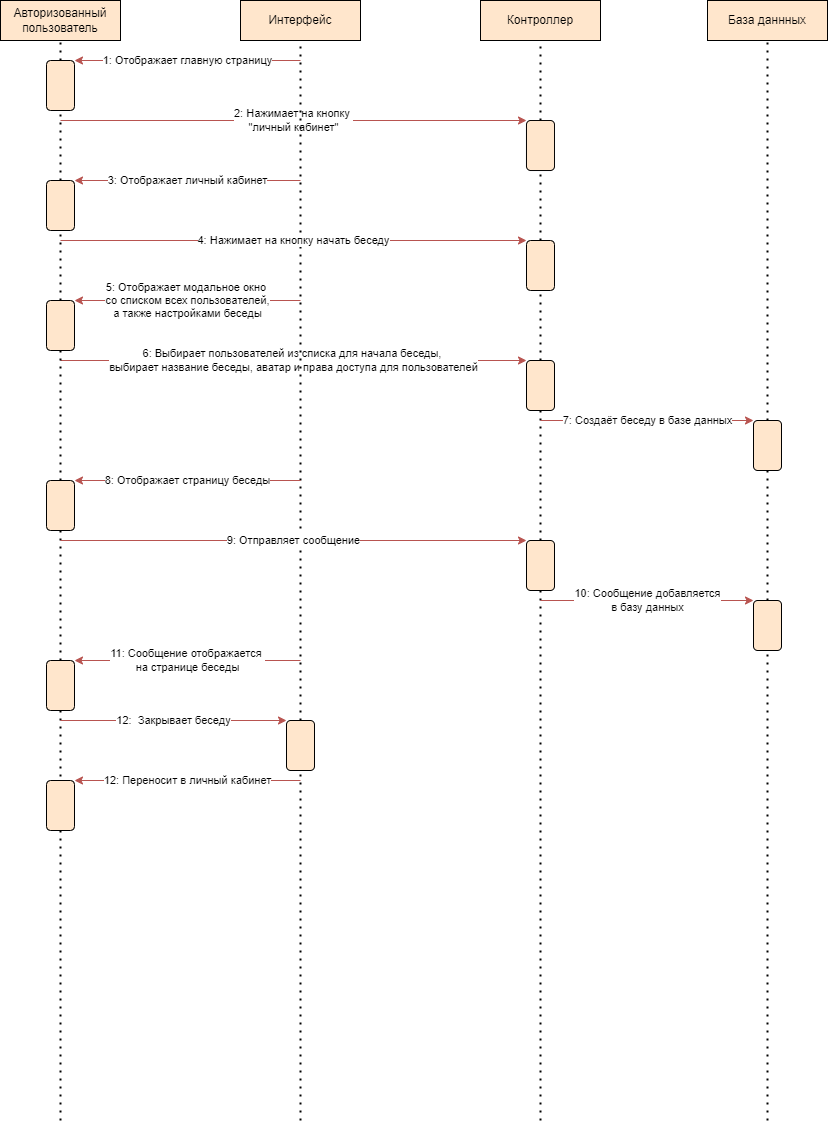

The diagram above was exported from draw.io. Its source (the exported page's mxGraphModel, read from the mxfile embedded in the PNG):
<mxGraphModel dx="775" dy="550" grid="1" gridSize="10" guides="1" tooltips="1" connect="1" arrows="1" fold="1" page="1" pageScale="1" pageWidth="827" pageHeight="1169" math="0" shadow="0">
  <root>
    <mxCell id="0" />
    <mxCell id="1" parent="0" />
    <mxCell id="e2CzaItT21QAEZrpyHed-1" value="Авторизованный&lt;br&gt;пользователь" style="rounded=0;whiteSpace=wrap;html=1;fillColor=#ffe6cc;strokeColor=#000000;" parent="1" vertex="1">
      <mxGeometry y="40" width="120" height="40" as="geometry" />
    </mxCell>
    <mxCell id="e2CzaItT21QAEZrpyHed-2" value="База даннных" style="rounded=0;whiteSpace=wrap;html=1;fillColor=#ffe6cc;strokeColor=#000000;" parent="1" vertex="1">
      <mxGeometry x="707" y="40" width="120" height="40" as="geometry" />
    </mxCell>
    <mxCell id="e2CzaItT21QAEZrpyHed-3" value="Контроллер" style="rounded=0;whiteSpace=wrap;html=1;fillColor=#ffe6cc;strokeColor=#000000;" parent="1" vertex="1">
      <mxGeometry x="480" y="40" width="120" height="40" as="geometry" />
    </mxCell>
    <mxCell id="e2CzaItT21QAEZrpyHed-4" value="Интерфейс" style="rounded=0;whiteSpace=wrap;html=1;fillColor=#ffe6cc;strokeColor=#000000;" parent="1" vertex="1">
      <mxGeometry x="240" y="40" width="120" height="40" as="geometry" />
    </mxCell>
    <mxCell id="e2CzaItT21QAEZrpyHed-5" value="" style="endArrow=none;dashed=1;html=1;dashPattern=1 3;strokeWidth=2;rounded=0;entryX=0.5;entryY=1;entryDx=0;entryDy=0;startArrow=none;" parent="1" source="e2CzaItT21QAEZrpyHed-8" target="e2CzaItT21QAEZrpyHed-1" edge="1">
      <mxGeometry width="50" height="50" relative="1" as="geometry">
        <mxPoint x="120" y="1162.3529411764705" as="sourcePoint" />
        <mxPoint x="120" y="110" as="targetPoint" />
      </mxGeometry>
    </mxCell>
    <mxCell id="e2CzaItT21QAEZrpyHed-6" value="" style="endArrow=none;dashed=1;html=1;dashPattern=1 3;strokeWidth=2;rounded=0;entryX=0.5;entryY=1;entryDx=0;entryDy=0;startArrow=none;" parent="1" source="e2CzaItT21QAEZrpyHed-25" target="e2CzaItT21QAEZrpyHed-3" edge="1">
      <mxGeometry width="50" height="50" relative="1" as="geometry">
        <mxPoint x="540" y="1160" as="sourcePoint" />
        <mxPoint x="520" y="130" as="targetPoint" />
      </mxGeometry>
    </mxCell>
    <mxCell id="e2CzaItT21QAEZrpyHed-7" value="" style="endArrow=none;dashed=1;html=1;dashPattern=1 3;strokeWidth=2;rounded=0;entryX=0.5;entryY=1;entryDx=0;entryDy=0;startArrow=none;" parent="1" source="e2CzaItT21QAEZrpyHed-14" target="e2CzaItT21QAEZrpyHed-2" edge="1">
      <mxGeometry width="50" height="50" relative="1" as="geometry">
        <mxPoint x="767" y="1160" as="sourcePoint" />
        <mxPoint x="460" y="240" as="targetPoint" />
      </mxGeometry>
    </mxCell>
    <mxCell id="e2CzaItT21QAEZrpyHed-8" value="" style="rounded=1;whiteSpace=wrap;html=1;fillColor=#ffe6cc;strokeColor=#000000;" parent="1" vertex="1">
      <mxGeometry x="46" y="100" width="28" height="50" as="geometry" />
    </mxCell>
    <mxCell id="e2CzaItT21QAEZrpyHed-9" value="1: Отображает главную страницу" style="endArrow=classic;html=1;rounded=0;entryX=1;entryY=0;entryDx=0;entryDy=0;fillColor=#f8cecc;strokeColor=#b85450;" parent="1" target="e2CzaItT21QAEZrpyHed-8" edge="1">
      <mxGeometry width="50" height="50" relative="1" as="geometry">
        <mxPoint x="300" y="100" as="sourcePoint" />
        <mxPoint x="400" y="210" as="targetPoint" />
      </mxGeometry>
    </mxCell>
    <mxCell id="e2CzaItT21QAEZrpyHed-10" value="" style="endArrow=none;dashed=1;html=1;dashPattern=1 3;strokeWidth=2;rounded=0;entryX=0.5;entryY=1;entryDx=0;entryDy=0;startArrow=none;" parent="1" source="e2CzaItT21QAEZrpyHed-27" target="e2CzaItT21QAEZrpyHed-8" edge="1">
      <mxGeometry width="50" height="50" relative="1" as="geometry">
        <mxPoint x="60" y="1160" as="sourcePoint" />
        <mxPoint x="60" y="240.0000000000001" as="targetPoint" />
      </mxGeometry>
    </mxCell>
    <mxCell id="e2CzaItT21QAEZrpyHed-11" value="2: Нажимает на кнопку &lt;br&gt;&quot;личный кабинет&quot;" style="endArrow=classic;html=1;rounded=0;fillColor=#f8cecc;strokeColor=#b85450;entryX=0;entryY=0;entryDx=0;entryDy=0;" parent="1" target="e2CzaItT21QAEZrpyHed-24" edge="1">
      <mxGeometry width="50" height="50" relative="1" as="geometry">
        <mxPoint x="60" y="160" as="sourcePoint" />
        <mxPoint x="540" y="160" as="targetPoint" />
      </mxGeometry>
    </mxCell>
    <mxCell id="e2CzaItT21QAEZrpyHed-12" value="" style="rounded=1;whiteSpace=wrap;html=1;fillColor=#ffe6cc;strokeColor=#000000;" parent="1" vertex="1">
      <mxGeometry x="526" y="400" width="28" height="50" as="geometry" />
    </mxCell>
    <mxCell id="e2CzaItT21QAEZrpyHed-13" value="6: Выбирает пользователей из списка для начала беседы, &lt;br&gt;выбирает название беседы, аватар и права доступа для пользователей" style="endArrow=classic;html=1;rounded=0;fillColor=#f8cecc;strokeColor=#b85450;entryX=0;entryY=0;entryDx=0;entryDy=0;" parent="1" target="e2CzaItT21QAEZrpyHed-12" edge="1">
      <mxGeometry width="50" height="50" relative="1" as="geometry">
        <mxPoint x="60" y="400" as="sourcePoint" />
        <mxPoint x="500" y="400" as="targetPoint" />
      </mxGeometry>
    </mxCell>
    <mxCell id="e2CzaItT21QAEZrpyHed-14" value="" style="rounded=1;whiteSpace=wrap;html=1;fillColor=#ffe6cc;strokeColor=#000000;" parent="1" vertex="1">
      <mxGeometry x="753" y="460" width="28" height="50" as="geometry" />
    </mxCell>
    <mxCell id="e2CzaItT21QAEZrpyHed-15" value="" style="endArrow=none;dashed=1;html=1;dashPattern=1 3;strokeWidth=2;rounded=0;entryX=0.5;entryY=1;entryDx=0;entryDy=0;startArrow=none;" parent="1" source="e2CzaItT21QAEZrpyHed-34" target="e2CzaItT21QAEZrpyHed-14" edge="1">
      <mxGeometry width="50" height="50" relative="1" as="geometry">
        <mxPoint x="766.9999999999998" y="1160" as="sourcePoint" />
        <mxPoint x="766.9999999999998" y="79.99999999999989" as="targetPoint" />
      </mxGeometry>
    </mxCell>
    <mxCell id="e2CzaItT21QAEZrpyHed-16" value="" style="endArrow=none;dashed=1;html=1;dashPattern=1 3;strokeWidth=2;rounded=0;entryX=0.5;entryY=1;entryDx=0;entryDy=0;startArrow=none;" parent="1" source="e2CzaItT21QAEZrpyHed-31" target="e2CzaItT21QAEZrpyHed-12" edge="1">
      <mxGeometry width="50" height="50" relative="1" as="geometry">
        <mxPoint x="540" y="1160" as="sourcePoint" />
        <mxPoint x="540" y="520" as="targetPoint" />
      </mxGeometry>
    </mxCell>
    <mxCell id="e2CzaItT21QAEZrpyHed-17" value="" style="endArrow=none;dashed=1;html=1;dashPattern=1 3;strokeWidth=2;rounded=0;entryX=0.5;entryY=1;entryDx=0;entryDy=0;startArrow=none;" parent="1" source="e2CzaItT21QAEZrpyHed-40" target="e2CzaItT21QAEZrpyHed-4" edge="1">
      <mxGeometry width="50" height="50" relative="1" as="geometry">
        <mxPoint x="300" y="1160" as="sourcePoint" />
        <mxPoint x="300" y="690" as="targetPoint" />
      </mxGeometry>
    </mxCell>
    <mxCell id="e2CzaItT21QAEZrpyHed-18" value="" style="rounded=1;whiteSpace=wrap;html=1;fillColor=#ffe6cc;strokeColor=#000000;" parent="1" vertex="1">
      <mxGeometry x="46" y="520" width="28" height="50" as="geometry" />
    </mxCell>
    <mxCell id="e2CzaItT21QAEZrpyHed-19" value="" style="endArrow=none;dashed=1;html=1;dashPattern=1 3;strokeWidth=2;rounded=0;entryX=0.5;entryY=1;entryDx=0;entryDy=0;startArrow=none;" parent="1" source="e2CzaItT21QAEZrpyHed-37" target="e2CzaItT21QAEZrpyHed-18" edge="1">
      <mxGeometry width="50" height="50" relative="1" as="geometry">
        <mxPoint x="60" y="1160" as="sourcePoint" />
        <mxPoint x="60" y="240" as="targetPoint" />
      </mxGeometry>
    </mxCell>
    <mxCell id="e2CzaItT21QAEZrpyHed-20" value="8: Отображает страницу беседы" style="endArrow=classic;html=1;rounded=0;entryX=1;entryY=0;entryDx=0;entryDy=0;fillColor=#f8cecc;strokeColor=#b85450;" parent="1" target="e2CzaItT21QAEZrpyHed-18" edge="1">
      <mxGeometry width="50" height="50" relative="1" as="geometry">
        <mxPoint x="300" y="520" as="sourcePoint" />
        <mxPoint x="400" y="700" as="targetPoint" />
      </mxGeometry>
    </mxCell>
    <mxCell id="e2CzaItT21QAEZrpyHed-21" value="" style="rounded=1;whiteSpace=wrap;html=1;fillColor=#ffe6cc;strokeColor=#000000;" parent="1" vertex="1">
      <mxGeometry x="46" y="220" width="28" height="50" as="geometry" />
    </mxCell>
    <mxCell id="e2CzaItT21QAEZrpyHed-22" value="3: Отображает личный кабинет" style="endArrow=classic;html=1;rounded=0;entryX=1;entryY=0;entryDx=0;entryDy=0;fillColor=#f8cecc;strokeColor=#b85450;" parent="1" target="e2CzaItT21QAEZrpyHed-21" edge="1">
      <mxGeometry width="50" height="50" relative="1" as="geometry">
        <mxPoint x="300" y="220.0000000000001" as="sourcePoint" />
        <mxPoint x="360" y="210" as="targetPoint" />
      </mxGeometry>
    </mxCell>
    <mxCell id="e2CzaItT21QAEZrpyHed-23" value="4: Нажимает на кнопку начать беседу" style="endArrow=classic;html=1;rounded=0;fillColor=#f8cecc;strokeColor=#b85450;entryX=0;entryY=0;entryDx=0;entryDy=0;" parent="1" target="e2CzaItT21QAEZrpyHed-25" edge="1">
      <mxGeometry width="50" height="50" relative="1" as="geometry">
        <mxPoint x="60" y="279.9999999999999" as="sourcePoint" />
        <mxPoint x="540" y="280" as="targetPoint" />
      </mxGeometry>
    </mxCell>
    <mxCell id="e2CzaItT21QAEZrpyHed-24" value="" style="rounded=1;whiteSpace=wrap;html=1;fillColor=#ffe6cc;strokeColor=#000000;" parent="1" vertex="1">
      <mxGeometry x="526" y="160" width="28" height="50" as="geometry" />
    </mxCell>
    <mxCell id="e2CzaItT21QAEZrpyHed-25" value="" style="rounded=1;whiteSpace=wrap;html=1;fillColor=#ffe6cc;strokeColor=#000000;" parent="1" vertex="1">
      <mxGeometry x="526" y="280" width="28" height="50" as="geometry" />
    </mxCell>
    <mxCell id="e2CzaItT21QAEZrpyHed-26" value="" style="endArrow=none;dashed=1;html=1;dashPattern=1 3;strokeWidth=2;rounded=0;entryX=0.5;entryY=1;entryDx=0;entryDy=0;startArrow=none;" parent="1" source="e2CzaItT21QAEZrpyHed-12" target="e2CzaItT21QAEZrpyHed-25" edge="1">
      <mxGeometry width="50" height="50" relative="1" as="geometry">
        <mxPoint x="540" y="460" as="sourcePoint" />
        <mxPoint x="540" y="79.99999999999989" as="targetPoint" />
      </mxGeometry>
    </mxCell>
    <mxCell id="e2CzaItT21QAEZrpyHed-27" value="" style="rounded=1;whiteSpace=wrap;html=1;fillColor=#ffe6cc;strokeColor=#000000;" parent="1" vertex="1">
      <mxGeometry x="46" y="340" width="28" height="50" as="geometry" />
    </mxCell>
    <mxCell id="e2CzaItT21QAEZrpyHed-28" value="" style="endArrow=none;dashed=1;html=1;dashPattern=1 3;strokeWidth=2;rounded=0;entryX=0.5;entryY=1;entryDx=0;entryDy=0;startArrow=none;" parent="1" source="e2CzaItT21QAEZrpyHed-18" target="e2CzaItT21QAEZrpyHed-27" edge="1">
      <mxGeometry width="50" height="50" relative="1" as="geometry">
        <mxPoint x="60" y="700" as="sourcePoint" />
        <mxPoint x="60" y="150" as="targetPoint" />
      </mxGeometry>
    </mxCell>
    <mxCell id="e2CzaItT21QAEZrpyHed-29" value="5: Отображает модальное окно &lt;br&gt;со списком всех пользователей,&lt;br&gt;а также настройками беседы" style="endArrow=classic;html=1;rounded=0;fillColor=#f8cecc;strokeColor=#b85450;entryX=1;entryY=0;entryDx=0;entryDy=0;" parent="1" target="e2CzaItT21QAEZrpyHed-27" edge="1">
      <mxGeometry width="50" height="50" relative="1" as="geometry">
        <mxPoint x="300" y="340" as="sourcePoint" />
        <mxPoint x="536" y="289.9999999999999" as="targetPoint" />
      </mxGeometry>
    </mxCell>
    <mxCell id="e2CzaItT21QAEZrpyHed-30" value="7: Создаёт беседу в базе данных" style="endArrow=classic;html=1;rounded=0;fillColor=#f8cecc;strokeColor=#b85450;entryX=0;entryY=0;entryDx=0;entryDy=0;" parent="1" target="e2CzaItT21QAEZrpyHed-14" edge="1">
      <mxGeometry width="50" height="50" relative="1" as="geometry">
        <mxPoint x="540" y="460" as="sourcePoint" />
        <mxPoint x="536" y="340" as="targetPoint" />
      </mxGeometry>
    </mxCell>
    <mxCell id="e2CzaItT21QAEZrpyHed-31" value="" style="rounded=1;whiteSpace=wrap;html=1;fillColor=#ffe6cc;strokeColor=#000000;" parent="1" vertex="1">
      <mxGeometry x="526" y="580" width="28" height="50" as="geometry" />
    </mxCell>
    <mxCell id="e2CzaItT21QAEZrpyHed-32" value="" style="endArrow=none;dashed=1;html=1;dashPattern=1 3;strokeWidth=2;rounded=0;entryX=0.5;entryY=1;entryDx=0;entryDy=0;" parent="1" target="e2CzaItT21QAEZrpyHed-31" edge="1">
      <mxGeometry width="50" height="50" relative="1" as="geometry">
        <mxPoint x="540" y="1160" as="sourcePoint" />
        <mxPoint x="540" y="450" as="targetPoint" />
      </mxGeometry>
    </mxCell>
    <mxCell id="e2CzaItT21QAEZrpyHed-33" value="9: Отправляет сообщение" style="endArrow=classic;html=1;rounded=0;entryX=0;entryY=0;entryDx=0;entryDy=0;fillColor=#f8cecc;strokeColor=#b85450;" parent="1" target="e2CzaItT21QAEZrpyHed-31" edge="1">
      <mxGeometry width="50" height="50" relative="1" as="geometry">
        <mxPoint x="60" y="580" as="sourcePoint" />
        <mxPoint x="84.00000000000011" y="530.0000000000001" as="targetPoint" />
      </mxGeometry>
    </mxCell>
    <mxCell id="e2CzaItT21QAEZrpyHed-34" value="" style="rounded=1;whiteSpace=wrap;html=1;fillColor=#ffe6cc;strokeColor=#000000;" parent="1" vertex="1">
      <mxGeometry x="753" y="640" width="28" height="50" as="geometry" />
    </mxCell>
    <mxCell id="e2CzaItT21QAEZrpyHed-35" value="" style="endArrow=none;dashed=1;html=1;dashPattern=1 3;strokeWidth=2;rounded=0;entryX=0.5;entryY=1;entryDx=0;entryDy=0;" parent="1" target="e2CzaItT21QAEZrpyHed-34" edge="1">
      <mxGeometry width="50" height="50" relative="1" as="geometry">
        <mxPoint x="766.9999999999998" y="1160" as="sourcePoint" />
        <mxPoint x="766.9999999999998" y="510" as="targetPoint" />
      </mxGeometry>
    </mxCell>
    <mxCell id="e2CzaItT21QAEZrpyHed-36" value="10: Сообщение добавляется&lt;br&gt;в базу данных" style="endArrow=classic;html=1;rounded=0;entryX=0;entryY=0;entryDx=0;entryDy=0;fillColor=#f8cecc;strokeColor=#b85450;" parent="1" target="e2CzaItT21QAEZrpyHed-34" edge="1">
      <mxGeometry width="50" height="50" relative="1" as="geometry">
        <mxPoint x="540" y="640" as="sourcePoint" />
        <mxPoint x="536" y="590" as="targetPoint" />
      </mxGeometry>
    </mxCell>
    <mxCell id="e2CzaItT21QAEZrpyHed-37" value="" style="rounded=1;whiteSpace=wrap;html=1;fillColor=#ffe6cc;strokeColor=#000000;" parent="1" vertex="1">
      <mxGeometry x="46" y="700" width="28" height="50" as="geometry" />
    </mxCell>
    <mxCell id="e2CzaItT21QAEZrpyHed-38" value="" style="endArrow=none;dashed=1;html=1;dashPattern=1 3;strokeWidth=2;rounded=0;entryX=0.5;entryY=1;entryDx=0;entryDy=0;" parent="1" target="e2CzaItT21QAEZrpyHed-37" edge="1">
      <mxGeometry width="50" height="50" relative="1" as="geometry">
        <mxPoint x="60" y="1160" as="sourcePoint" />
        <mxPoint x="60" y="570" as="targetPoint" />
      </mxGeometry>
    </mxCell>
    <mxCell id="e2CzaItT21QAEZrpyHed-39" value="11: Сообщение отображается &lt;br&gt;на странице беседы" style="endArrow=classic;html=1;rounded=0;entryX=1;entryY=0;entryDx=0;entryDy=0;fillColor=#f8cecc;strokeColor=#b85450;" parent="1" target="e2CzaItT21QAEZrpyHed-37" edge="1">
      <mxGeometry width="50" height="50" relative="1" as="geometry">
        <mxPoint x="300" y="700" as="sourcePoint" />
        <mxPoint x="763" y="650" as="targetPoint" />
      </mxGeometry>
    </mxCell>
    <mxCell id="e2CzaItT21QAEZrpyHed-40" value="" style="rounded=1;whiteSpace=wrap;html=1;fillColor=#ffe6cc;strokeColor=#000000;" parent="1" vertex="1">
      <mxGeometry x="286" y="760" width="28" height="50" as="geometry" />
    </mxCell>
    <mxCell id="e2CzaItT21QAEZrpyHed-41" value="" style="endArrow=none;dashed=1;html=1;dashPattern=1 3;strokeWidth=2;rounded=0;entryX=0.5;entryY=1;entryDx=0;entryDy=0;" parent="1" target="e2CzaItT21QAEZrpyHed-40" edge="1">
      <mxGeometry width="50" height="50" relative="1" as="geometry">
        <mxPoint x="300" y="1160" as="sourcePoint" />
        <mxPoint x="300" y="79.99999999999989" as="targetPoint" />
      </mxGeometry>
    </mxCell>
    <mxCell id="e2CzaItT21QAEZrpyHed-42" value="12:&amp;nbsp; Закрывает беседу" style="endArrow=classic;html=1;rounded=0;entryX=0;entryY=0;entryDx=0;entryDy=0;fillColor=#f8cecc;strokeColor=#b85450;" parent="1" target="e2CzaItT21QAEZrpyHed-40" edge="1">
      <mxGeometry width="50" height="50" relative="1" as="geometry">
        <mxPoint x="60" y="760" as="sourcePoint" />
        <mxPoint x="84.00000000000011" y="710.0000000000002" as="targetPoint" />
      </mxGeometry>
    </mxCell>
    <mxCell id="e2CzaItT21QAEZrpyHed-43" value="" style="rounded=1;whiteSpace=wrap;html=1;fillColor=#ffe6cc;strokeColor=#000000;" parent="1" vertex="1">
      <mxGeometry x="46" y="820" width="28" height="50" as="geometry" />
    </mxCell>
    <mxCell id="e2CzaItT21QAEZrpyHed-44" value="12: Переносит в личный кабинет" style="endArrow=classic;html=1;rounded=0;entryX=1;entryY=0;entryDx=0;entryDy=0;fillColor=#f8cecc;strokeColor=#b85450;" parent="1" target="e2CzaItT21QAEZrpyHed-43" edge="1">
      <mxGeometry width="50" height="50" relative="1" as="geometry">
        <mxPoint x="300" y="820" as="sourcePoint" />
        <mxPoint x="296" y="770" as="targetPoint" />
      </mxGeometry>
    </mxCell>
  </root>
</mxGraphModel>